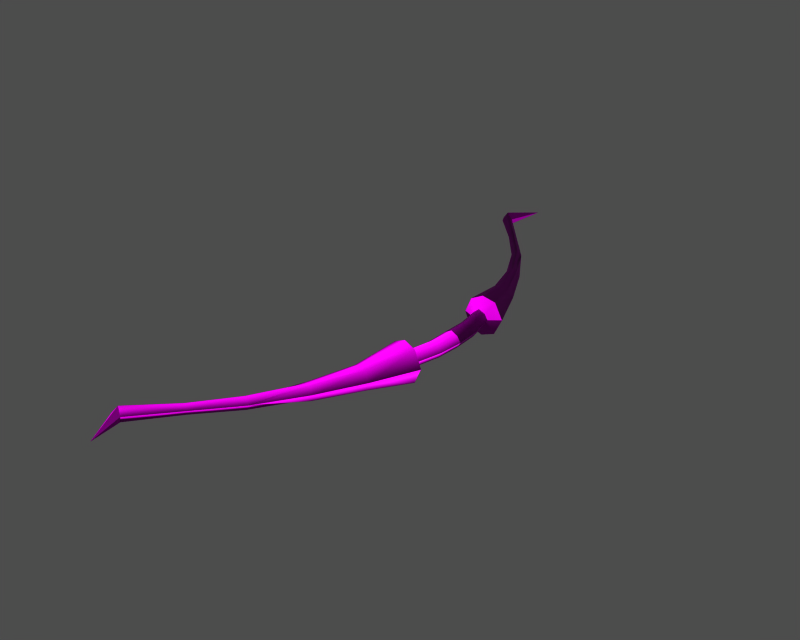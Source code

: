 # Source: i011000.blend  (saved by Blender 3.6.13; exported with 4.5.12 LTS)
import bpy
from mathutils import Matrix  # noqa: F401  (used for matrix-valued properties, if any)

bpy.ops.wm.read_factory_settings(use_empty=True)
scene = bpy.context.scene
scene.name = '1'

# ---- collections
col_collection_1 = bpy.data.collections.new('Collection 1'); scene.collection.children.link(col_collection_1)

# ---- images (referenced by path relative to the original .blend; pixels are not part of the script)
import os
ASSET_DIR = os.environ.get("B2B_ASSET_DIR", "")  # directory of the original .blend (textures are referenced by path, not embedded)
HERE = os.path.dirname(os.path.abspath(__file__))  # packed textures are extracted next to this script under _unpacked/

def load_image(name, relpath, width, height, colorspace="sRGB"):
    """Load a texture the original file referenced (path relative to the .blend, or extracted next to this script)."""
    p = next((c for c in (os.path.join(HERE, relpath), os.path.join(ASSET_DIR, relpath)) if relpath and os.path.exists(c)), "")
    if p:
        img = bpy.data.images.load(p, check_existing=True)
        img.name = name
    else:  # same state as the original file: an image datablock whose file is absent (Cycles renders it pink)
        img = bpy.data.images.new(name, width, height)
        img.source = "FILE"
        img.filepath = "//" + (relpath or name)
    img.colorspace_settings.name = colorspace
    return img
img_i011000_diff_0 = load_image('i011000_diff_0', 'Item00008.dds', 1024, 1024, 'Non-Color')
img_i011000_norm_0 = load_image('i011000_norm_0', 'Item00008_n.dds', 1024, 1024, 'Non-Color')
img_i011000_spec_0 = load_image('i011000_spec_0', 'Item00008_sp.dds', 1024, 1024, 'Non-Color')

# ---- materials (node trees are filled in below, after node groups)
mat_i011000_mat_001 = bpy.data.materials.new('i011000_mat.001')

# ---- material node trees
mat_i011000_mat_001.use_nodes = True; mat_i011000_mat_001.node_tree.nodes.clear()
_N = mat_i011000_mat_001.node_tree.nodes; _L = mat_i011000_mat_001.node_tree.links
n0 = _N.new('ShaderNodeBsdfPrincipled'); n0.name = 'Principled BSDF'; n0.location = (0, 0)
n0.distribution = 'GGX'
n0.subsurface_method = 'RANDOM_WALK_SKIN'
n0.inputs[3].default_value = 1.45
n0.inputs[27].default_value = (0.0, 0.0, 0.0, 1.0)
n0.inputs[28].default_value = 1.0
n1 = _N.new('ShaderNodeOutputMaterial'); n1.name = 'Material Output'; n1.location = (0, 0)
n2 = _N.new('ShaderNodeTexImage'); n2.name = 'Image Texture'; n2.location = (0, 0)
n2.image = img_i011000_diff_0
n3 = _N.new('ShaderNodeUVMap'); n3.name = 'UV Map'; n3.location = (0, 0)
n4 = _N.new('ShaderNodeTexImage'); n4.name = 'Image Texture.001'; n4.location = (0, 0)
n4.image = img_i011000_norm_0
n5 = _N.new('ShaderNodeNormalMap'); n5.name = 'Normal Map'; n5.location = (0, 0)
n6 = _N.new('ShaderNodeUVMap'); n6.name = 'UV Map.001'; n6.location = (0, 0)
n7 = _N.new('ShaderNodeTexImage'); n7.name = 'Image Texture.002'; n7.location = (0, 0)
n7.image = img_i011000_spec_0
n8 = _N.new('ShaderNodeUVMap'); n8.name = 'UV Map.002'; n8.location = (0, 0)
_L.new(n0.outputs[0], n1.inputs[0])
_L.new(n2.outputs[0], n0.inputs[0])
_L.new(n3.outputs[0], n2.inputs[0])
_L.new(n4.outputs[0], n5.inputs[1])
_L.new(n5.outputs[0], n0.inputs[5])
_L.new(n6.outputs[0], n4.inputs[0])
_L.new(n7.outputs[0], n0.inputs[13])
_L.new(n8.outputs[0], n7.inputs[0])
n1.is_active_output = True

# ---- meshes
me_i011000 = bpy.data.meshes.new('i011000')
me_i011000.from_pydata([(-20.27, -53.07, -2.343e-05), (-21.02, -52.69, 1.265), (-28.9, -61.56, 1.774), (-27.9, -62.08, -2.74e-05), (-25.38, -70.44, -3.109e-05), (-28.9, -61.56, 1.774), (-30.39, -62.12, -2.742e-05), (-25.38, -70.44, -3.109e-05), (-27.9, -62.08, -2.74e-05), (-28.9, -61.56, 1.774), (-0.8637, 2.86e-07, 1.604), (-1.68, 4.644e-07, 1.148), (-1.674, -5.643, 1.128), (-0.2338, -5.724, 2.101), (0.02581, 9.144e-08, 2.101), (-6.535, -34.29, -1.514e-05), (-1.329, -24.09, -1.064e-05), (-2.416, -23.8, 2.225), (-7.112, -34.06, 1.614), (-15.14, -43.58, -1.925e-05), (-14.07, -44.15, 1.518), (-8.012, -33.63, 1.808), (-8.945, -33.12, 1.509), (-13.02, -44.51, -1.966e-05), (-4.353, -12.6, 3.325), (-5.645, -23.19, 2.023), (-4.066, -23.56, 2.836), (-1.614, -12.96, 4.667), (1.31, -13.44, 3.741), (3.085, -13.68, -6.052e-06), (0.6715, -11.73, -5.191e-06), (0.03562, -11.57, 1.314), (-21.85, -52.05, -2.298e-05), (-29.36, -60.05, -2.651e-05), (-30.39, -62.12, -2.742e-05), (-4.353, -12.6, 3.325), (-1.614, -12.96, 4.667), (-1.408, -11.42, 2.101), (-2.582, -11.31, 1.107), (3.085, -13.68, -6.052e-06), (1.31, -13.44, 3.741), (-9.403, -32.84, -1.45e-05), (-6.505, -22.88, -1.011e-05), (-5.639, -12.4, -5.488e-06), (-2.967, -11.19, -4.953e-06), (-5.639, -12.4, -5.488e-06), (-1.408, -11.42, 2.101), (0.03562, -11.57, 1.314), (1.254, -5.775, 1.321), (-2.128, -5.566, -2.469e-06), (-2.967, -11.19, -4.953e-06), (-2.582, -11.31, 1.107), (0.6715, -11.73, -5.191e-06), (1.998, -5.824, -2.586e-06), (1.556, 3.946e-07, 1.327), (0.7924, 2.432e-07, 1.714), (-2.204, 9.137e-07, -1.729e-08), (2.404, 9.137e-07, -1.729e-08), (-20.27, 53.07, 2.34e-05), (-27.9, 62.08, 2.737e-05), (-28.9, 61.56, 1.774), (-21.02, 52.69, 1.265), (-28.9, 61.56, 1.774), (-25.38, 70.44, 3.106e-05), (-30.39, 62.12, 2.739e-05), (-27.9, 62.08, 2.737e-05), (-25.38, 70.44, 3.106e-05), (-28.9, 61.56, 1.774), (-1.674, 5.643, 1.128), (-0.2338, 5.724, 2.101), (-6.535, 34.29, 1.511e-05), (-7.112, 34.06, 1.614), (-2.416, 23.8, 2.225), (-1.329, 24.09, 1.061e-05), (-15.14, 43.58, 1.921e-05), (-8.945, 33.12, 1.509), (-8.012, 33.63, 1.808), (-14.07, 44.15, 1.518), (-13.02, 44.51, 1.962e-05), (-4.353, 12.6, 3.325), (-1.614, 12.96, 4.667), (-4.066, 23.56, 2.836), (-5.645, 23.19, 2.023), (1.31, 13.44, 3.741), (0.03562, 11.57, 1.315), (0.6715, 11.73, 5.157e-06), (3.085, 13.68, 6.017e-06), (-21.85, 52.05, 2.295e-05), (-29.36, 60.05, 2.647e-05), (-30.39, 62.12, 2.739e-05), (-4.353, 12.6, 3.325), (-2.582, 11.31, 1.107), (-1.408, 11.42, 2.101), (-1.614, 12.96, 4.667), (1.31, 13.44, 3.741), (3.085, 13.68, 6.017e-06), (-9.403, 32.84, 1.447e-05), (-6.505, 22.88, 1.007e-05), (-5.639, 12.4, 5.453e-06), (-2.967, 11.19, 4.918e-06), (-5.639, 12.4, 5.453e-06), (1.254, 5.775, 1.321), (0.03562, 11.57, 1.315), (-1.408, 11.42, 2.101), (-2.582, 11.31, 1.107), (-2.967, 11.19, 4.918e-06), (-2.128, 5.566, 2.441e-06), (1.998, 5.824, 2.552e-06), (0.6715, 11.73, 5.157e-06), (-28.9, -61.56, -1.774), (-21.02, -52.69, -1.265), (-28.9, -61.56, -1.774), (-25.38, -70.44, -3.109e-05), (-30.39, -62.12, -2.742e-05), (-27.9, -62.08, -2.74e-05), (-25.38, -70.44, -3.109e-05), (-28.9, -61.56, -1.774), (-1.674, -5.643, -1.128), (-1.68, 1.363e-06, -1.148), (-0.8637, 1.541e-06, -1.604), (-0.2338, -5.724, -2.101), (0.02581, 1.736e-06, -2.101), (-7.112, -34.06, -1.614), (-2.416, -23.8, -2.225), (-8.945, -33.12, -1.509), (-8.012, -33.63, -1.808), (-14.07, -44.15, -1.518), (-4.353, -12.6, -3.325), (-1.614, -12.96, -4.667), (-4.066, -23.56, -2.836), (-5.645, -23.19, -2.023), (1.31, -13.44, -3.741), (0.03562, -11.57, -1.315), (-4.353, -12.6, -3.325), (-2.582, -11.31, -1.107), (-1.408, -11.42, -2.101), (-1.614, -12.96, -4.667), (1.31, -13.44, -3.741), (1.254, -5.775, -1.321), (0.03562, -11.57, -1.315), (-1.408, -11.42, -2.101), (-2.582, -11.31, -1.107), (0.7924, 1.584e-06, -1.714), (1.556, 1.433e-06, -1.327), (-21.02, 52.69, -1.265), (-28.9, 61.56, -1.774), (-25.38, 70.44, 3.106e-05), (-28.9, 61.56, -1.774), (-30.39, 62.12, 2.739e-05), (-25.38, 70.44, 3.106e-05), (-27.9, 62.08, 2.737e-05), (-28.9, 61.56, -1.774), (-1.674, 5.643, -1.128), (-0.2338, 5.724, -2.101), (-2.416, 23.8, -2.225), (-7.112, 34.06, -1.614), (-14.07, 44.15, -1.518), (-8.012, 33.63, -1.808), (-8.945, 33.12, -1.509), (-4.353, 12.6, -3.325), (-5.645, 23.19, -2.023), (-4.066, 23.56, -2.836), (-1.614, 12.96, -4.667), (1.31, 13.44, -3.741), (0.03562, 11.57, -1.314), (-4.353, 12.6, -3.325), (-1.614, 12.96, -4.667), (-1.408, 11.42, -2.101), (-2.582, 11.31, -1.107), (1.31, 13.44, -3.741), (-1.408, 11.42, -2.101), (0.03562, 11.57, -1.314), (1.254, 5.775, -1.321), (-2.582, 11.31, -1.107)], [], [(0, 1, 2), (3, 0, 2), (4, 5, 6), (7, 8, 9), (10, 11, 12), (10, 12, 13), (10, 13, 14), (15, 16, 17), (17, 18, 15), (19, 20, 21), (21, 22, 19), (0, 23, 20), (1, 0, 20), (24, 25, 26), (26, 27, 24), (28, 29, 30), (30, 31, 28), (32, 33, 2), (2, 1, 32), (33, 34, 2), (35, 36, 37), (37, 38, 35), (32, 1, 20), (20, 19, 32), (23, 15, 18), (16, 39, 40), (40, 17, 16), (25, 22, 21), (21, 26, 25), (22, 41, 19), (25, 42, 41), (41, 22, 25), (43, 42, 25), (25, 24, 43), (44, 45, 35), (35, 38, 44), (21, 20, 23), (23, 18, 21), (17, 26, 21), (21, 18, 17), (40, 27, 26), (26, 17, 40), (37, 36, 28), (28, 31, 37), (13, 46, 47), (47, 48, 13), (12, 49, 50), (50, 51, 12), (12, 51, 46), (46, 13, 12), (48, 47, 52), (52, 53, 48), (48, 54, 55), (48, 55, 14), (48, 14, 13), (11, 56, 49), (49, 12, 11), (54, 48, 53), (53, 57, 54), (58, 59, 60), (60, 61, 58), (62, 63, 64), (65, 66, 67), (68, 11, 10), (69, 68, 10), (69, 10, 14), (70, 71, 72), (72, 73, 70), (74, 75, 76), (76, 77, 74), (58, 61, 77), (77, 78, 58), (79, 80, 81), (81, 82, 79), (83, 84, 85), (85, 86, 83), (87, 61, 60), (60, 88, 87), (89, 88, 60), (90, 91, 92), (92, 93, 90), (87, 74, 77), (77, 61, 87), (70, 78, 71), (73, 72, 94), (94, 95, 73), (82, 81, 76), (76, 75, 82), (96, 75, 74), (82, 75, 96), (96, 97, 82), (98, 79, 82), (82, 97, 98), (99, 91, 90), (90, 100, 99), (76, 71, 78), (78, 77, 76), (72, 71, 76), (76, 81, 72), (94, 72, 81), (81, 80, 94), (92, 84, 83), (83, 93, 92), (69, 101, 102), (102, 103, 69), (68, 104, 105), (105, 106, 68), (68, 69, 103), (103, 104, 68), (101, 107, 108), (108, 102, 101), (55, 54, 101), (14, 55, 101), (14, 101, 69), (11, 68, 106), (106, 56, 11), (54, 57, 107), (107, 101, 54), (0, 3, 109), (110, 0, 109), (111, 112, 113), (114, 115, 116), (117, 118, 119), (120, 117, 119), (120, 119, 121), (15, 122, 123), (123, 16, 15), (19, 124, 125), (125, 126, 19), (0, 110, 126), (23, 0, 126), (127, 128, 129), (129, 130, 127), (131, 132, 30), (30, 29, 131), (32, 110, 109), (109, 33, 32), (34, 33, 109), (133, 134, 135), (135, 136, 133), (32, 19, 126), (126, 110, 32), (15, 23, 122), (16, 123, 137), (137, 39, 16), (130, 129, 125), (125, 124, 130), (41, 124, 19), (130, 124, 41), (41, 42, 130), (43, 127, 130), (130, 42, 43), (44, 134, 133), (133, 45, 44), (125, 122, 23), (23, 126, 125), (123, 122, 125), (125, 129, 123), (137, 123, 129), (129, 128, 137), (135, 132, 131), (131, 136, 135), (120, 138, 139), (139, 140, 120), (117, 141, 50), (50, 49, 117), (117, 120, 140), (140, 141, 117), (138, 53, 52), (52, 139, 138), (142, 143, 138), (121, 142, 138), (121, 138, 120), (118, 117, 49), (49, 56, 118), (143, 57, 53), (53, 138, 143), (58, 144, 145), (145, 59, 58), (146, 147, 148), (149, 150, 151), (119, 118, 152), (119, 152, 153), (119, 153, 121), (70, 73, 154), (154, 155, 70), (74, 156, 157), (157, 158, 74), (58, 78, 156), (156, 144, 58), (159, 160, 161), (161, 162, 159), (163, 86, 85), (85, 164, 163), (87, 88, 145), (145, 144, 87), (88, 89, 145), (165, 166, 167), (167, 168, 165), (87, 144, 156), (156, 74, 87), (78, 70, 155), (73, 95, 169), (169, 154, 73), (160, 158, 157), (157, 161, 160), (158, 96, 74), (160, 97, 96), (96, 158, 160), (98, 97, 160), (160, 159, 98), (99, 100, 165), (165, 168, 99), (157, 156, 78), (78, 155, 157), (154, 161, 157), (157, 155, 154), (169, 162, 161), (161, 154, 169), (167, 166, 163), (163, 164, 167), (153, 170, 171), (171, 172, 153), (152, 106, 105), (105, 173, 152), (152, 173, 170), (170, 153, 152), (172, 171, 108), (108, 107, 172), (172, 143, 142), (172, 142, 121), (172, 121, 153), (118, 56, 106), (106, 152, 118), (143, 172, 107), (107, 57, 143)])
me_i011000.polygons.foreach_set('use_smooth', [True] * 236)
_uv = me_i011000.uv_layers.new(name='UVTex')
_uv.uv.foreach_set('vector', [0.5861, 0.1019, 0.5866, 0.1194, 0.6827, 0.1201, 0.6842, 0.09944, 0.5861, 0.1019, 0.6827, 0.1201, 0.7788, 0.121, 0.6827, 0.1201, 0.6949, 0.1394, 0.7788, 0.121, 0.6842, 0.09944, 0.6827, 0.1201, 0.01677, 0.1377, 0.01677, 0.156, 0.07782, 0.1502, 0.01677, 0.1377, 0.07782, 0.1502, 0.07869, 0.1179, 0.01677, 0.1377, 0.07869, 0.1179, 0.01703, 0.1178, 0.3791, 0.08205, 0.2723, 0.0493, 0.2713, 0.08164, 0.2713, 0.08164, 0.38, 0.09873, 0.3791, 0.08205, 0.4924, 0.1427, 0.4944, 0.1181, 0.3808, 0.1194, 0.3808, 0.1194, 0.3809, 0.141, 0.4924, 0.1427, 0.5861, 0.1019, 0.4941, 0.0942, 0.4944, 0.1181, 0.5866, 0.1194, 0.5861, 0.1019, 0.4944, 0.1181, 0.1595, 0.1796, 0.2711, 0.1543, 0.2719, 0.1187, 0.2719, 0.1187, 0.158, 0.1181, 0.1595, 0.1796, 0.1574, 0.04385, 0.1555, 0.003809, 0.1401, 0.06603, 0.1401, 0.06603, 0.1397, 0.086, 0.1574, 0.04385, 0.5846, 0.1391, 0.6765, 0.138, 0.6827, 0.1201, 0.6827, 0.1201, 0.5866, 0.1194, 0.5846, 0.1391, 0.6765, 0.138, 0.6949, 0.1394, 0.6827, 0.1201, 0.1595, 0.1796, 0.158, 0.1181, 0.1409, 0.1184, 0.1409, 0.1184, 0.1419, 0.1447, 0.1595, 0.1796, 0.5846, 0.1391, 0.5866, 0.1194, 0.4944, 0.1181, 0.4944, 0.1181, 0.4924, 0.1427, 0.5846, 0.1391, 0.4941, 0.0942, 0.3791, 0.08205, 0.38, 0.09873, 0.2723, 0.0493, 0.1555, 0.003809, 0.1574, 0.04385, 0.1574, 0.04385, 0.2713, 0.08164, 0.2723, 0.0493, 0.2711, 0.1543, 0.3809, 0.141, 0.3808, 0.1194, 0.3808, 0.1194, 0.2719, 0.1187, 0.2711, 0.1543, 0.3809, 0.141, 0.3806, 0.1581, 0.4924, 0.1427, 0.2711, 0.1543, 0.2693, 0.1835, 0.3806, 0.1581, 0.3806, 0.1581, 0.3809, 0.141, 0.2711, 0.1543, 0.16, 0.2234, 0.2693, 0.1835, 0.2711, 0.1543, 0.2711, 0.1543, 0.1595, 0.1796, 0.16, 0.2234, 0.1413, 0.16, 0.16, 0.2234, 0.1595, 0.1796, 0.1595, 0.1796, 0.1419, 0.1447, 0.1413, 0.16, 0.3808, 0.1194, 0.4944, 0.1181, 0.4941, 0.0942, 0.4941, 0.0942, 0.38, 0.09873, 0.3808, 0.1194, 0.2713, 0.08164, 0.2719, 0.1187, 0.3808, 0.1194, 0.3808, 0.1194, 0.38, 0.09873, 0.2713, 0.08164, 0.1574, 0.04385, 0.158, 0.1181, 0.2719, 0.1187, 0.2719, 0.1187, 0.2713, 0.08164, 0.1574, 0.04385, 0.1409, 0.1184, 0.158, 0.1181, 0.1574, 0.04385, 0.1574, 0.04385, 0.1397, 0.086, 0.1409, 0.1184, 0.07869, 0.1179, 0.1409, 0.1184, 0.1397, 0.086, 0.1397, 0.086, 0.07925, 0.08459, 0.07869, 0.1179, 0.07782, 0.1502, 0.07699, 0.168, 0.1413, 0.16, 0.1413, 0.16, 0.1419, 0.1447, 0.07782, 0.1502, 0.07782, 0.1502, 0.1419, 0.1447, 0.1409, 0.1184, 0.1409, 0.1184, 0.07869, 0.1179, 0.07782, 0.1502, 0.07925, 0.08459, 0.1397, 0.086, 0.1401, 0.06603, 0.1401, 0.06603, 0.07978, 0.06173, 0.07925, 0.08459, 0.07925, 0.08459, 0.01677, 0.08348, 0.01677, 0.1006, 0.07925, 0.08459, 0.01677, 0.1006, 0.01703, 0.1178, 0.07925, 0.08459, 0.01703, 0.1178, 0.07869, 0.1179, 0.01677, 0.156, 0.01677, 0.1765, 0.07699, 0.168, 0.07699, 0.168, 0.07782, 0.1502, 0.01677, 0.156, 0.01677, 0.08348, 0.07925, 0.08459, 0.07978, 0.06173, 0.07978, 0.06173, 0.01677, 0.05771, 0.01677, 0.08348, 0.5861, 0.1019, 0.6842, 0.09944, 0.6827, 0.1201, 0.6827, 0.1201, 0.5866, 0.1194, 0.5861, 0.1019, 0.6827, 0.1201, 0.7788, 0.121, 0.6949, 0.1394, 0.6842, 0.09944, 0.7788, 0.121, 0.6827, 0.1201, 0.07782, 0.1502, 0.01677, 0.156, 0.01677, 0.1377, 0.07869, 0.1179, 0.07782, 0.1502, 0.01677, 0.1377, 0.07869, 0.1179, 0.01677, 0.1377, 0.01703, 0.1178, 0.3791, 0.08205, 0.38, 0.09873, 0.2713, 0.08164, 0.2713, 0.08164, 0.2723, 0.0493, 0.3791, 0.08205, 0.4924, 0.1427, 0.3809, 0.141, 0.3808, 0.1194, 0.3808, 0.1194, 0.4944, 0.1181, 0.4924, 0.1427, 0.5861, 0.1019, 0.5866, 0.1194, 0.4944, 0.1181, 0.4944, 0.1181, 0.4941, 0.0942, 0.5861, 0.1019, 0.1595, 0.1796, 0.158, 0.1181, 0.2719, 0.1187, 0.2719, 0.1187, 0.2711, 0.1543, 0.1595, 0.1796, 0.1574, 0.04385, 0.1397, 0.086, 0.1401, 0.06603, 0.1401, 0.06603, 0.1555, 0.003809, 0.1574, 0.04385, 0.5846, 0.1391, 0.5866, 0.1194, 0.6827, 0.1201, 0.6827, 0.1201, 0.6765, 0.138, 0.5846, 0.1391, 0.6949, 0.1394, 0.6765, 0.138, 0.6827, 0.1201, 0.1595, 0.1796, 0.1419, 0.1447, 0.1409, 0.1184, 0.1409, 0.1184, 0.158, 0.1181, 0.1595, 0.1796, 0.5846, 0.1391, 0.4924, 0.1427, 0.4944, 0.1181, 0.4944, 0.1181, 0.5866, 0.1194, 0.5846, 0.1391, 0.3791, 0.08205, 0.4941, 0.0942, 0.38, 0.09873, 0.2723, 0.0493, 0.2713, 0.08164, 0.1574, 0.04385, 0.1574, 0.04385, 0.1555, 0.003809, 0.2723, 0.0493, 0.2711, 0.1543, 0.2719, 0.1187, 0.3808, 0.1194, 0.3808, 0.1194, 0.3809, 0.141, 0.2711, 0.1543, 0.3806, 0.1581, 0.3809, 0.141, 0.4924, 0.1427, 0.2711, 0.1543, 0.3809, 0.141, 0.3806, 0.1581, 0.3806, 0.1581, 0.2693, 0.1835, 0.2711, 0.1543, 0.16, 0.2234, 0.1595, 0.1796, 0.2711, 0.1543, 0.2711, 0.1543, 0.2693, 0.1835, 0.16, 0.2234, 0.1413, 0.16, 0.1419, 0.1447, 0.1595, 0.1796, 0.1595, 0.1796, 0.16, 0.2234, 0.1413, 0.16, 0.3808, 0.1194, 0.38, 0.09873, 0.4941, 0.0942, 0.4941, 0.0942, 0.4944, 0.1181, 0.3808, 0.1194, 0.2713, 0.08164, 0.38, 0.09873, 0.3808, 0.1194, 0.3808, 0.1194, 0.2719, 0.1187, 0.2713, 0.08164, 0.1574, 0.04385, 0.2713, 0.08164, 0.2719, 0.1187, 0.2719, 0.1187, 0.158, 0.1181, 0.1574, 0.04385, 0.1409, 0.1184, 0.1397, 0.086, 0.1574, 0.04385, 0.1574, 0.04385, 0.158, 0.1181, 0.1409, 0.1184, 0.07869, 0.1179, 0.07925, 0.08459, 0.1397, 0.086, 0.1397, 0.086, 0.1409, 0.1184, 0.07869, 0.1179, 0.07782, 0.1502, 0.1419, 0.1447, 0.1413, 0.16, 0.1413, 0.16, 0.07699, 0.168, 0.07782, 0.1502, 0.07782, 0.1502, 0.07869, 0.1179, 0.1409, 0.1184, 0.1409, 0.1184, 0.1419, 0.1447, 0.07782, 0.1502, 0.07925, 0.08459, 0.07978, 0.06173, 0.1401, 0.06603, 0.1401, 0.06603, 0.1397, 0.086, 0.07925, 0.08459, 0.01677, 0.1006, 0.01677, 0.08348, 0.07925, 0.08459, 0.01703, 0.1178, 0.01677, 0.1006, 0.07925, 0.08459, 0.01703, 0.1178, 0.07925, 0.08459, 0.07869, 0.1179, 0.01677, 0.156, 0.07782, 0.1502, 0.07699, 0.168, 0.07699, 0.168, 0.01677, 0.1765, 0.01677, 0.156, 0.01677, 0.08348, 0.01677, 0.05771, 0.07978, 0.06173, 0.07978, 0.06173, 0.07925, 0.08459, 0.01677, 0.08348, 0.5861, 0.1019, 0.6842, 0.09944, 0.6827, 0.1201, 0.5866, 0.1194, 0.5861, 0.1019, 0.6827, 0.1201, 0.6827, 0.1201, 0.7788, 0.121, 0.6949, 0.1394, 0.6842, 0.09944, 0.7788, 0.121, 0.6827, 0.1201, 0.07782, 0.1502, 0.01677, 0.156, 0.01677, 0.1377, 0.07869, 0.1179, 0.07782, 0.1502, 0.01677, 0.1377, 0.07869, 0.1179, 0.01677, 0.1377, 0.01703, 0.1178, 0.3791, 0.08205, 0.38, 0.09873, 0.2713, 0.08164, 0.2713, 0.08164, 0.2723, 0.0493, 0.3791, 0.08205, 0.4924, 0.1427, 0.3809, 0.141, 0.3808, 0.1194, 0.3808, 0.1194, 0.4944, 0.1181, 0.4924, 0.1427, 0.5861, 0.1019, 0.5866, 0.1194, 0.4944, 0.1181, 0.4941, 0.0942, 0.5861, 0.1019, 0.4944, 0.1181, 0.1595, 0.1796, 0.158, 0.1181, 0.2719, 0.1187, 0.2719, 0.1187, 0.2711, 0.1543, 0.1595, 0.1796, 0.1574, 0.04385, 0.1397, 0.086, 0.1401, 0.06603, 0.1401, 0.06603, 0.1555, 0.003809, 0.1574, 0.04385, 0.5846, 0.1391, 0.5866, 0.1194, 0.6827, 0.1201, 0.6827, 0.1201, 0.6765, 0.138, 0.5846, 0.1391, 0.6949, 0.1394, 0.6765, 0.138, 0.6827, 0.1201, 0.1595, 0.1796, 0.1419, 0.1447, 0.1409, 0.1184, 0.1409, 0.1184, 0.158, 0.1181, 0.1595, 0.1796, 0.5846, 0.1391, 0.4924, 0.1427, 0.4944, 0.1181, 0.4944, 0.1181, 0.5866, 0.1194, 0.5846, 0.1391, 0.3791, 0.08205, 0.4941, 0.0942, 0.38, 0.09873, 0.2723, 0.0493, 0.2713, 0.08164, 0.1574, 0.04385, 0.1574, 0.04385, 0.1555, 0.003809, 0.2723, 0.0493, 0.2711, 0.1543, 0.2719, 0.1187, 0.3808, 0.1194, 0.3808, 0.1194, 0.3809, 0.141, 0.2711, 0.1543, 0.3806, 0.1581, 0.3809, 0.141, 0.4924, 0.1427, 0.2711, 0.1543, 0.3809, 0.141, 0.3806, 0.1581, 0.3806, 0.1581, 0.2693, 0.1835, 0.2711, 0.1543, 0.16, 0.2234, 0.1595, 0.1796, 0.2711, 0.1543, 0.2711, 0.1543, 0.2693, 0.1835, 0.16, 0.2234, 0.1413, 0.16, 0.1419, 0.1447, 0.1595, 0.1796, 0.1595, 0.1796, 0.16, 0.2234, 0.1413, 0.16, 0.3808, 0.1194, 0.38, 0.09873, 0.4941, 0.0942, 0.4941, 0.0942, 0.4944, 0.1181, 0.3808, 0.1194, 0.2713, 0.08164, 0.38, 0.09873, 0.3808, 0.1194, 0.3808, 0.1194, 0.2719, 0.1187, 0.2713, 0.08164, 0.1574, 0.04385, 0.2713, 0.08164, 0.2719, 0.1187, 0.2719, 0.1187, 0.158, 0.1181, 0.1574, 0.04385, 0.1409, 0.1184, 0.1397, 0.086, 0.1574, 0.04385, 0.1574, 0.04385, 0.158, 0.1181, 0.1409, 0.1184, 0.07869, 0.1179, 0.07925, 0.08459, 0.1397, 0.086, 0.1397, 0.086, 0.1409, 0.1184, 0.07869, 0.1179, 0.07782, 0.1502, 0.1419, 0.1447, 0.1413, 0.16, 0.1413, 0.16, 0.07699, 0.168, 0.07782, 0.1502, 0.07782, 0.1502, 0.07869, 0.1179, 0.1409, 0.1184, 0.1409, 0.1184, 0.1419, 0.1447, 0.07782, 0.1502, 0.07925, 0.08459, 0.07978, 0.06173, 0.1401, 0.06603, 0.1401, 0.06603, 0.1397, 0.086, 0.07925, 0.08459, 0.01677, 0.1006, 0.01677, 0.08348, 0.07925, 0.08459, 0.01703, 0.1178, 0.01677, 0.1006, 0.07925, 0.08459, 0.01703, 0.1178, 0.07925, 0.08459, 0.07869, 0.1179, 0.01677, 0.156, 0.07782, 0.1502, 0.07699, 0.168, 0.07699, 0.168, 0.01677, 0.1765, 0.01677, 0.156, 0.01677, 0.08348, 0.01677, 0.05771, 0.07978, 0.06173, 0.07978, 0.06173, 0.07925, 0.08459, 0.01677, 0.08348, 0.5861, 0.1019, 0.5866, 0.1194, 0.6827, 0.1201, 0.6827, 0.1201, 0.6842, 0.09944, 0.5861, 0.1019, 0.7788, 0.121, 0.6827, 0.1201, 0.6949, 0.1394, 0.7788, 0.121, 0.6842, 0.09944, 0.6827, 0.1201, 0.01677, 0.1377, 0.01677, 0.156, 0.07782, 0.1502, 0.01677, 0.1377, 0.07782, 0.1502, 0.07869, 0.1179, 0.01677, 0.1377, 0.07869, 0.1179, 0.01703, 0.1178, 0.3791, 0.08205, 0.2723, 0.0493, 0.2713, 0.08164, 0.2713, 0.08164, 0.38, 0.09873, 0.3791, 0.08205, 0.4924, 0.1427, 0.4944, 0.1181, 0.3808, 0.1194, 0.3808, 0.1194, 0.3809, 0.141, 0.4924, 0.1427, 0.5861, 0.1019, 0.4941, 0.0942, 0.4944, 0.1181, 0.4944, 0.1181, 0.5866, 0.1194, 0.5861, 0.1019, 0.1595, 0.1796, 0.2711, 0.1543, 0.2719, 0.1187, 0.2719, 0.1187, 0.158, 0.1181, 0.1595, 0.1796, 0.1574, 0.04385, 0.1555, 0.003809, 0.1401, 0.06603, 0.1401, 0.06603, 0.1397, 0.086, 0.1574, 0.04385, 0.5846, 0.1391, 0.6765, 0.138, 0.6827, 0.1201, 0.6827, 0.1201, 0.5866, 0.1194, 0.5846, 0.1391, 0.6765, 0.138, 0.6949, 0.1394, 0.6827, 0.1201, 0.1595, 0.1796, 0.158, 0.1181, 0.1409, 0.1184, 0.1409, 0.1184, 0.1419, 0.1447, 0.1595, 0.1796, 0.5846, 0.1391, 0.5866, 0.1194, 0.4944, 0.1181, 0.4944, 0.1181, 0.4924, 0.1427, 0.5846, 0.1391, 0.4941, 0.0942, 0.3791, 0.08205, 0.38, 0.09873, 0.2723, 0.0493, 0.1555, 0.003809, 0.1574, 0.04385, 0.1574, 0.04385, 0.2713, 0.08164, 0.2723, 0.0493, 0.2711, 0.1543, 0.3809, 0.141, 0.3808, 0.1194, 0.3808, 0.1194, 0.2719, 0.1187, 0.2711, 0.1543, 0.3809, 0.141, 0.3806, 0.1581, 0.4924, 0.1427, 0.2711, 0.1543, 0.2693, 0.1835, 0.3806, 0.1581, 0.3806, 0.1581, 0.3809, 0.141, 0.2711, 0.1543, 0.16, 0.2234, 0.2693, 0.1835, 0.2711, 0.1543, 0.2711, 0.1543, 0.1595, 0.1796, 0.16, 0.2234, 0.1413, 0.16, 0.16, 0.2234, 0.1595, 0.1796, 0.1595, 0.1796, 0.1419, 0.1447, 0.1413, 0.16, 0.3808, 0.1194, 0.4944, 0.1181, 0.4941, 0.0942, 0.4941, 0.0942, 0.38, 0.09873, 0.3808, 0.1194, 0.2713, 0.08164, 0.2719, 0.1187, 0.3808, 0.1194, 0.3808, 0.1194, 0.38, 0.09873, 0.2713, 0.08164, 0.1574, 0.04385, 0.158, 0.1181, 0.2719, 0.1187, 0.2719, 0.1187, 0.2713, 0.08164, 0.1574, 0.04385, 0.1409, 0.1184, 0.158, 0.1181, 0.1574, 0.04385, 0.1574, 0.04385, 0.1397, 0.086, 0.1409, 0.1184, 0.07869, 0.1179, 0.1409, 0.1184, 0.1397, 0.086, 0.1397, 0.086, 0.07925, 0.08459, 0.07869, 0.1179, 0.07782, 0.1502, 0.07699, 0.168, 0.1413, 0.16, 0.1413, 0.16, 0.1419, 0.1447, 0.07782, 0.1502, 0.07782, 0.1502, 0.1419, 0.1447, 0.1409, 0.1184, 0.1409, 0.1184, 0.07869, 0.1179, 0.07782, 0.1502, 0.07925, 0.08459, 0.1397, 0.086, 0.1401, 0.06603, 0.1401, 0.06603, 0.07978, 0.06173, 0.07925, 0.08459, 0.07925, 0.08459, 0.01677, 0.08348, 0.01677, 0.1006, 0.07925, 0.08459, 0.01677, 0.1006, 0.01703, 0.1178, 0.07925, 0.08459, 0.01703, 0.1178, 0.07869, 0.1179, 0.01677, 0.156, 0.01677, 0.1765, 0.07699, 0.168, 0.07699, 0.168, 0.07782, 0.1502, 0.01677, 0.156, 0.01677, 0.08348, 0.07925, 0.08459, 0.07978, 0.06173, 0.07978, 0.06173, 0.01677, 0.05771, 0.01677, 0.08348])
me_i011000.materials.append(mat_i011000_mat_001)
me_i011000.use_remesh_preserve_volume = False
me_i011000.use_remesh_preserve_attributes = False
me_i011000.use_mirror_vertex_groups = False
me_i011000.update()
arm_armature = bpy.data.armatures.new('armature')  # bones are not reproduced

# ---- objects
ob_i011000_obj = bpy.data.objects.new('i011000_obj', arm_armature)
ob_i011000 = bpy.data.objects.new('i011000', me_i011000)

# ---- transforms, parenting, visibility, modifiers, constraints
ob_i011000_obj.location = (0.0, 0.0, 0.0)
ob_i011000_obj.lock_rotations_4d = False
ob_i011000_obj.empty_display_type = 'ARROWS'
ob_i011000_obj.show_in_front = True
ob_i011000_obj.lineart.crease_threshold = 0.0
ob_i011000.parent = ob_i011000_obj
ob_i011000.location = (0.0, 0.0, 0.0)
ob_i011000.lock_rotations_4d = False
ob_i011000.empty_display_type = 'ARROWS'
ob_i011000.lineart.crease_threshold = 0.0
_vg = ob_i011000.vertex_groups.new(name='root')
_vg.add([0, 1, 2, 3, 4, 5, 6, 7, 8, 9, 10, 11, 12, 13, 14, 15, 16, 17, 18, 19, 20, 21, 22, 23, 24, 25, 26, 27, 28, 29, 30, 31, 32, 33, 34, 35, 36, 37, 38, 39, 40, 41, 42, 43, 44, 45, 46, 47, 48, 49, 50, 51, 52, 53, 54, 55, 56, 57, 58, 59, 60, 61, 62, 63, 64, 65, 66, 67, 68, 69, 70, 71, 72, 73, 74, 75, 76, 77, 78, 79, 80, 81, 82, 83, 84, 85, 86, 87, 88, 89, 90, 91, 92, 93, 94, 95, 96, 97, 98, 99, 100, 101, 102, 103, 104, 105, 106, 107, 108, 109, 110, 111, 112, 113, 114, 115, 116, 117, 118, 119, 120, 121, 122, 123, 124, 125, 126, 127, 128, 129, 130, 131, 132, 133, 134, 135, 136, 137, 138, 139, 140, 141, 142, 143, 144, 145, 146, 147, 148, 149, 150, 151, 152, 153, 154, 155, 156, 157, 158, 159, 160, 161, 162, 163, 164, 165, 166, 167, 168, 169, 170, 171, 172, 173], 1.0, 'REPLACE')
_m = ob_i011000.modifiers.new('Armature', 'ARMATURE')
_m.object = ob_i011000_obj
_m.use_bone_envelopes = True

# ---- collection membership
col_collection_1.objects.link(ob_i011000_obj)
col_collection_1.objects.link(ob_i011000)

# ---- scene / render settings (as saved in the file)
scene.frame_start = 1; scene.frame_end = 250; scene.frame_set(1)
scene.render.engine = 'BLENDER_EEVEE_NEXT'
scene.render.image_settings.file_format = 'TARGA'
scene.render.image_settings.color_mode = 'RGB'
scene.render.image_settings.compression = 90
scene.render.resolution_x = 320
scene.render.resolution_y = 256
scene.render.fps = 25
scene.render.dither_intensity = 0.0
scene.render.use_compositing = False
scene.render.use_sequencer = False
scene.render.use_file_extension = False
scene.render.bake_margin = 2
scene.render.bake_bias = 0.0
scene.render.use_stamp_time = False
scene.render.use_stamp_date = False
scene.render.use_stamp_frame = False
scene.render.use_stamp_camera = False
scene.render.use_stamp_scene = False
scene.render.use_stamp_filename = False
scene.render.use_stamp_render_time = False
scene.render.stamp_font_size = 0
scene.render.stamp_foreground = (0.0, 0.0, 0.0, 0.0)
scene.render.stamp_background = (0.0, 0.0, 0.0, 0.0)
scene.cycles.use_denoising = False
scene.cycles.samples = 10
scene.cycles.sampling_pattern = 'TABULATED_SOBOL'
scene.cycles.light_sampling_threshold = 0.0
scene.cycles.use_adaptive_sampling = False
scene.cycles.use_light_tree = False
scene.cycles.blur_glossy = 0.0
scene.cycles.volume_bounces = 1
scene.cycles.pixel_filter_type = 'GAUSSIAN'
scene.cycles.sample_clamp_indirect = 0.0
scene.view_settings.view_transform = 'Raw'
bpy.context.view_layer.update()

# ---- added for rendering (the .blend has no active camera and no usable light): camera, sun + grey world if the file has none
cam_auto = bpy.data.cameras.new('AutoCamera')
cam_auto.lens = 50.0
cam_auto.sensor_width = 36.0
cam_auto.clip_end = 2356.04
ob_auto_camera = bpy.data.objects.new('AutoCamera', cam_auto)
scene.collection.objects.link(ob_auto_camera)
ob_auto_camera.location = (120.596, -161.097, 107.398)
ob_auto_camera.rotation_euler = (1.09748, -7.21219e-08, 0.694738)
scene.camera = ob_auto_camera
light_auto_sun = bpy.data.lights.new('AutoSun', 'SUN')
light_auto_sun.energy = 3.0
light_auto_sun.angle = 0.0523599
ob_auto_sun = bpy.data.objects.new('AutoSun', light_auto_sun)
scene.collection.objects.link(ob_auto_sun)
ob_auto_sun.rotation_euler = (0.872665, 0.174533, 0.523599)
if scene.world is None:
    world_auto = bpy.data.worlds.new('AutoWorld')
    world_auto.color = (0.3, 0.3, 0.3)
    scene.world = world_auto
bpy.context.view_layer.update()
